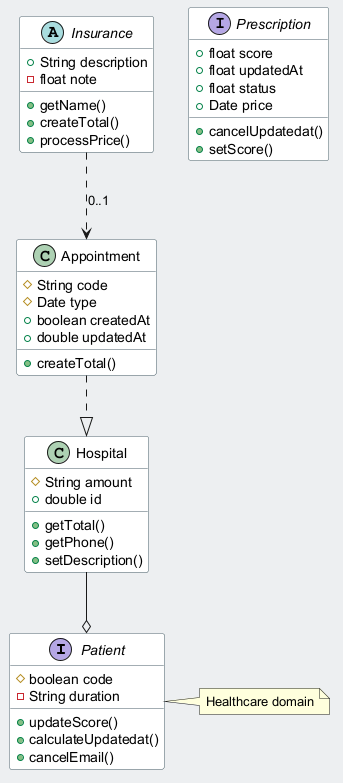

The diagram above was rendered by PlantUML. Its source (embedded in the PNG):
@startuml
skinparam backgroundColor #ECEFF1
skinparam classBackgroundColor #FFFFFF
skinparam classBorderColor #455A64
interface Patient {
  #boolean code
  -String duration
  +updateScore()
  +calculateUpdatedat()
  +cancelEmail()
}
abstract class Insurance {
  +String description
  -float note
  +getName()
  +createTotal()
  +processPrice()
}
interface Prescription {
  +float score
  +float updatedAt
  +float status
  +Date price
  +cancelUpdatedat()
  +setScore()
}
class Appointment {
  #String code
  #Date type
  +boolean createdAt
  +double updatedAt
  +createTotal()
}
class Hospital {
  #String amount
  +double id
  +getTotal()
  +getPhone()
  +setDescription()
}
Insurance ..> Appointment : "0..1"
Appointment ..|> Hospital
Hospital --o Patient
note right of Patient : Healthcare domain
@enduml